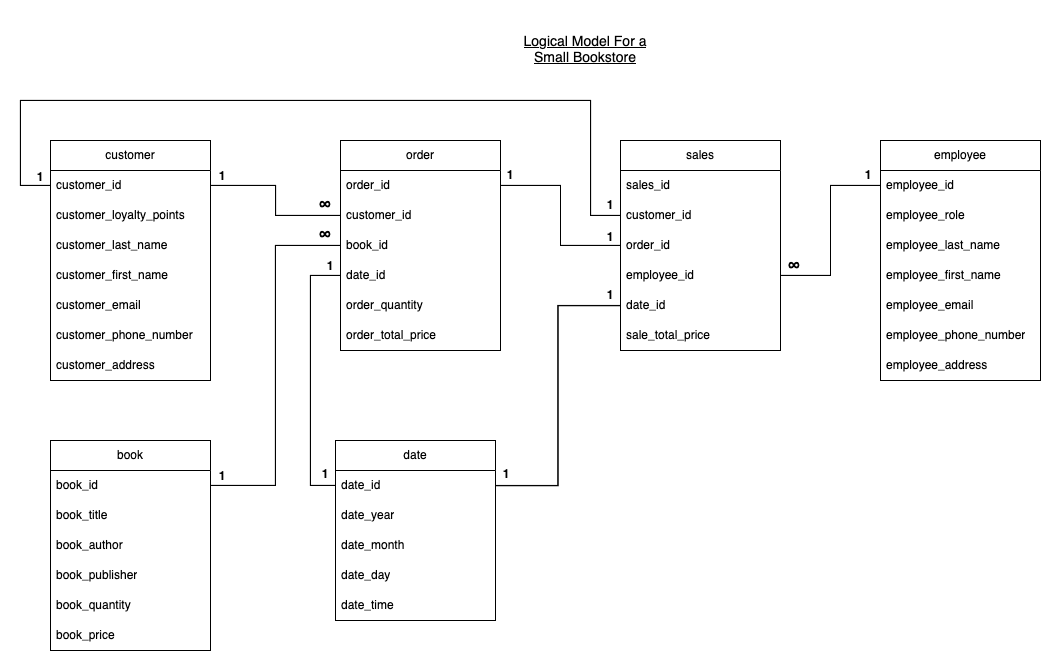

The diagram above was exported from draw.io. Its source (the exported page's mxGraphModel, read from the mxfile embedded in the PNG):
<mxGraphModel dx="1257" dy="677" grid="1" gridSize="10" guides="1" tooltips="1" connect="1" arrows="1" fold="1" page="1" pageScale="1" pageWidth="850" pageHeight="1100" math="0" shadow="0">
  <root>
    <mxCell id="0" />
    <mxCell id="1" parent="0" />
    <mxCell id="FAUg350-3AlWdUrZnwmx-22" value="employee" style="swimlane;fontStyle=0;childLayout=stackLayout;horizontal=1;startSize=30;horizontalStack=0;resizeParent=1;resizeParentMax=0;resizeLast=0;collapsible=1;marginBottom=0;whiteSpace=wrap;html=1;" vertex="1" parent="1">
      <mxGeometry x="890" y="120" width="160" height="240" as="geometry" />
    </mxCell>
    <mxCell id="FAUg350-3AlWdUrZnwmx-23" value="employee_id" style="text;strokeColor=none;fillColor=none;align=left;verticalAlign=middle;spacingLeft=4;spacingRight=4;overflow=hidden;points=[[0,0.5],[1,0.5]];portConstraint=eastwest;rotatable=0;whiteSpace=wrap;html=1;" vertex="1" parent="FAUg350-3AlWdUrZnwmx-22">
      <mxGeometry y="30" width="160" height="30" as="geometry" />
    </mxCell>
    <mxCell id="FAUg350-3AlWdUrZnwmx-24" value="employee_role" style="text;strokeColor=none;fillColor=none;align=left;verticalAlign=middle;spacingLeft=4;spacingRight=4;overflow=hidden;points=[[0,0.5],[1,0.5]];portConstraint=eastwest;rotatable=0;whiteSpace=wrap;html=1;" vertex="1" parent="FAUg350-3AlWdUrZnwmx-22">
      <mxGeometry y="60" width="160" height="30" as="geometry" />
    </mxCell>
    <mxCell id="FAUg350-3AlWdUrZnwmx-25" value="employee_last_name" style="text;strokeColor=none;fillColor=none;align=left;verticalAlign=middle;spacingLeft=4;spacingRight=4;overflow=hidden;points=[[0,0.5],[1,0.5]];portConstraint=eastwest;rotatable=0;whiteSpace=wrap;html=1;" vertex="1" parent="FAUg350-3AlWdUrZnwmx-22">
      <mxGeometry y="90" width="160" height="30" as="geometry" />
    </mxCell>
    <mxCell id="FAUg350-3AlWdUrZnwmx-26" value="employee_first_name" style="text;strokeColor=none;fillColor=none;align=left;verticalAlign=middle;spacingLeft=4;spacingRight=4;overflow=hidden;points=[[0,0.5],[1,0.5]];portConstraint=eastwest;rotatable=0;whiteSpace=wrap;html=1;" vertex="1" parent="FAUg350-3AlWdUrZnwmx-22">
      <mxGeometry y="120" width="160" height="30" as="geometry" />
    </mxCell>
    <mxCell id="FAUg350-3AlWdUrZnwmx-27" value="employee_email" style="text;strokeColor=none;fillColor=none;align=left;verticalAlign=middle;spacingLeft=4;spacingRight=4;overflow=hidden;points=[[0,0.5],[1,0.5]];portConstraint=eastwest;rotatable=0;whiteSpace=wrap;html=1;" vertex="1" parent="FAUg350-3AlWdUrZnwmx-22">
      <mxGeometry y="150" width="160" height="30" as="geometry" />
    </mxCell>
    <mxCell id="FAUg350-3AlWdUrZnwmx-28" value="employee_phone_number" style="text;strokeColor=none;fillColor=none;align=left;verticalAlign=middle;spacingLeft=4;spacingRight=4;overflow=hidden;points=[[0,0.5],[1,0.5]];portConstraint=eastwest;rotatable=0;whiteSpace=wrap;html=1;" vertex="1" parent="FAUg350-3AlWdUrZnwmx-22">
      <mxGeometry y="180" width="160" height="30" as="geometry" />
    </mxCell>
    <mxCell id="FAUg350-3AlWdUrZnwmx-29" value="employee_address" style="text;strokeColor=none;fillColor=none;align=left;verticalAlign=middle;spacingLeft=4;spacingRight=4;overflow=hidden;points=[[0,0.5],[1,0.5]];portConstraint=eastwest;rotatable=0;whiteSpace=wrap;html=1;" vertex="1" parent="FAUg350-3AlWdUrZnwmx-22">
      <mxGeometry y="210" width="160" height="30" as="geometry" />
    </mxCell>
    <mxCell id="FAUg350-3AlWdUrZnwmx-30" value="order" style="swimlane;fontStyle=0;childLayout=stackLayout;horizontal=1;startSize=30;horizontalStack=0;resizeParent=1;resizeParentMax=0;resizeLast=0;collapsible=1;marginBottom=0;whiteSpace=wrap;html=1;" vertex="1" parent="1">
      <mxGeometry x="350" y="120" width="160" height="210" as="geometry" />
    </mxCell>
    <mxCell id="FAUg350-3AlWdUrZnwmx-31" value="order_id" style="text;strokeColor=none;fillColor=none;align=left;verticalAlign=middle;spacingLeft=4;spacingRight=4;overflow=hidden;points=[[0,0.5],[1,0.5]];portConstraint=eastwest;rotatable=0;whiteSpace=wrap;html=1;" vertex="1" parent="FAUg350-3AlWdUrZnwmx-30">
      <mxGeometry y="30" width="160" height="30" as="geometry" />
    </mxCell>
    <mxCell id="FAUg350-3AlWdUrZnwmx-32" value="customer_id" style="text;strokeColor=none;fillColor=none;align=left;verticalAlign=middle;spacingLeft=4;spacingRight=4;overflow=hidden;points=[[0,0.5],[1,0.5]];portConstraint=eastwest;rotatable=0;whiteSpace=wrap;html=1;" vertex="1" parent="FAUg350-3AlWdUrZnwmx-30">
      <mxGeometry y="60" width="160" height="30" as="geometry" />
    </mxCell>
    <mxCell id="FAUg350-3AlWdUrZnwmx-33" value="book_id" style="text;strokeColor=none;fillColor=none;align=left;verticalAlign=middle;spacingLeft=4;spacingRight=4;overflow=hidden;points=[[0,0.5],[1,0.5]];portConstraint=eastwest;rotatable=0;whiteSpace=wrap;html=1;" vertex="1" parent="FAUg350-3AlWdUrZnwmx-30">
      <mxGeometry y="90" width="160" height="30" as="geometry" />
    </mxCell>
    <mxCell id="FAUg350-3AlWdUrZnwmx-34" value="date_id" style="text;strokeColor=none;fillColor=none;align=left;verticalAlign=middle;spacingLeft=4;spacingRight=4;overflow=hidden;points=[[0,0.5],[1,0.5]];portConstraint=eastwest;rotatable=0;whiteSpace=wrap;html=1;" vertex="1" parent="FAUg350-3AlWdUrZnwmx-30">
      <mxGeometry y="120" width="160" height="30" as="geometry" />
    </mxCell>
    <mxCell id="FAUg350-3AlWdUrZnwmx-35" value="order_quantity" style="text;strokeColor=none;fillColor=none;align=left;verticalAlign=middle;spacingLeft=4;spacingRight=4;overflow=hidden;points=[[0,0.5],[1,0.5]];portConstraint=eastwest;rotatable=0;whiteSpace=wrap;html=1;" vertex="1" parent="FAUg350-3AlWdUrZnwmx-30">
      <mxGeometry y="150" width="160" height="30" as="geometry" />
    </mxCell>
    <mxCell id="FAUg350-3AlWdUrZnwmx-36" value="order_total_price" style="text;strokeColor=none;fillColor=none;align=left;verticalAlign=middle;spacingLeft=4;spacingRight=4;overflow=hidden;points=[[0,0.5],[1,0.5]];portConstraint=eastwest;rotatable=0;whiteSpace=wrap;html=1;" vertex="1" parent="FAUg350-3AlWdUrZnwmx-30">
      <mxGeometry y="180" width="160" height="30" as="geometry" />
    </mxCell>
    <mxCell id="FAUg350-3AlWdUrZnwmx-37" value="Logical Model For a Small Bookstore" style="text;html=1;align=center;verticalAlign=middle;whiteSpace=wrap;rounded=0;fontSize=14;fontStyle=4" vertex="1" parent="1">
      <mxGeometry x="520" width="150" height="60" as="geometry" />
    </mxCell>
    <mxCell id="FAUg350-3AlWdUrZnwmx-38" value="sales" style="swimlane;fontStyle=0;childLayout=stackLayout;horizontal=1;startSize=30;horizontalStack=0;resizeParent=1;resizeParentMax=0;resizeLast=0;collapsible=1;marginBottom=0;whiteSpace=wrap;html=1;" vertex="1" parent="1">
      <mxGeometry x="630" y="120" width="160" height="210" as="geometry" />
    </mxCell>
    <mxCell id="FAUg350-3AlWdUrZnwmx-39" value="sales_id" style="text;strokeColor=none;fillColor=none;align=left;verticalAlign=middle;spacingLeft=4;spacingRight=4;overflow=hidden;points=[[0,0.5],[1,0.5]];portConstraint=eastwest;rotatable=0;whiteSpace=wrap;html=1;" vertex="1" parent="FAUg350-3AlWdUrZnwmx-38">
      <mxGeometry y="30" width="160" height="30" as="geometry" />
    </mxCell>
    <mxCell id="FAUg350-3AlWdUrZnwmx-40" value="customer_id" style="text;strokeColor=none;fillColor=none;align=left;verticalAlign=middle;spacingLeft=4;spacingRight=4;overflow=hidden;points=[[0,0.5],[1,0.5]];portConstraint=eastwest;rotatable=0;whiteSpace=wrap;html=1;" vertex="1" parent="FAUg350-3AlWdUrZnwmx-38">
      <mxGeometry y="60" width="160" height="30" as="geometry" />
    </mxCell>
    <mxCell id="FAUg350-3AlWdUrZnwmx-41" value="order_id" style="text;strokeColor=none;fillColor=none;align=left;verticalAlign=middle;spacingLeft=4;spacingRight=4;overflow=hidden;points=[[0,0.5],[1,0.5]];portConstraint=eastwest;rotatable=0;whiteSpace=wrap;html=1;" vertex="1" parent="FAUg350-3AlWdUrZnwmx-38">
      <mxGeometry y="90" width="160" height="30" as="geometry" />
    </mxCell>
    <mxCell id="FAUg350-3AlWdUrZnwmx-42" value="employee_id" style="text;strokeColor=none;fillColor=none;align=left;verticalAlign=middle;spacingLeft=4;spacingRight=4;overflow=hidden;points=[[0,0.5],[1,0.5]];portConstraint=eastwest;rotatable=0;whiteSpace=wrap;html=1;" vertex="1" parent="FAUg350-3AlWdUrZnwmx-38">
      <mxGeometry y="120" width="160" height="30" as="geometry" />
    </mxCell>
    <mxCell id="FAUg350-3AlWdUrZnwmx-43" value="date_id" style="text;strokeColor=none;fillColor=none;align=left;verticalAlign=middle;spacingLeft=4;spacingRight=4;overflow=hidden;points=[[0,0.5],[1,0.5]];portConstraint=eastwest;rotatable=0;whiteSpace=wrap;html=1;" vertex="1" parent="FAUg350-3AlWdUrZnwmx-38">
      <mxGeometry y="150" width="160" height="30" as="geometry" />
    </mxCell>
    <mxCell id="FAUg350-3AlWdUrZnwmx-44" value="sale_total_price" style="text;strokeColor=none;fillColor=none;align=left;verticalAlign=middle;spacingLeft=4;spacingRight=4;overflow=hidden;points=[[0,0.5],[1,0.5]];portConstraint=eastwest;rotatable=0;whiteSpace=wrap;html=1;" vertex="1" parent="FAUg350-3AlWdUrZnwmx-38">
      <mxGeometry y="180" width="160" height="30" as="geometry" />
    </mxCell>
    <mxCell id="FAUg350-3AlWdUrZnwmx-45" value="customer" style="swimlane;fontStyle=0;childLayout=stackLayout;horizontal=1;startSize=30;horizontalStack=0;resizeParent=1;resizeParentMax=0;resizeLast=0;collapsible=1;marginBottom=0;whiteSpace=wrap;html=1;" vertex="1" parent="1">
      <mxGeometry x="60" y="120" width="160" height="240" as="geometry" />
    </mxCell>
    <mxCell id="FAUg350-3AlWdUrZnwmx-46" value="customer_id" style="text;strokeColor=none;fillColor=none;align=left;verticalAlign=middle;spacingLeft=4;spacingRight=4;overflow=hidden;points=[[0,0.5],[1,0.5]];portConstraint=eastwest;rotatable=0;whiteSpace=wrap;html=1;" vertex="1" parent="FAUg350-3AlWdUrZnwmx-45">
      <mxGeometry y="30" width="160" height="30" as="geometry" />
    </mxCell>
    <mxCell id="FAUg350-3AlWdUrZnwmx-47" value="customer_loyalty_points" style="text;strokeColor=none;fillColor=none;align=left;verticalAlign=middle;spacingLeft=4;spacingRight=4;overflow=hidden;points=[[0,0.5],[1,0.5]];portConstraint=eastwest;rotatable=0;whiteSpace=wrap;html=1;" vertex="1" parent="FAUg350-3AlWdUrZnwmx-45">
      <mxGeometry y="60" width="160" height="30" as="geometry" />
    </mxCell>
    <mxCell id="FAUg350-3AlWdUrZnwmx-48" value="customer_last_name" style="text;strokeColor=none;fillColor=none;align=left;verticalAlign=middle;spacingLeft=4;spacingRight=4;overflow=hidden;points=[[0,0.5],[1,0.5]];portConstraint=eastwest;rotatable=0;whiteSpace=wrap;html=1;" vertex="1" parent="FAUg350-3AlWdUrZnwmx-45">
      <mxGeometry y="90" width="160" height="30" as="geometry" />
    </mxCell>
    <mxCell id="FAUg350-3AlWdUrZnwmx-49" value="customer_first_name" style="text;strokeColor=none;fillColor=none;align=left;verticalAlign=middle;spacingLeft=4;spacingRight=4;overflow=hidden;points=[[0,0.5],[1,0.5]];portConstraint=eastwest;rotatable=0;whiteSpace=wrap;html=1;" vertex="1" parent="FAUg350-3AlWdUrZnwmx-45">
      <mxGeometry y="120" width="160" height="30" as="geometry" />
    </mxCell>
    <mxCell id="FAUg350-3AlWdUrZnwmx-50" value="customer_email" style="text;strokeColor=none;fillColor=none;align=left;verticalAlign=middle;spacingLeft=4;spacingRight=4;overflow=hidden;points=[[0,0.5],[1,0.5]];portConstraint=eastwest;rotatable=0;whiteSpace=wrap;html=1;" vertex="1" parent="FAUg350-3AlWdUrZnwmx-45">
      <mxGeometry y="150" width="160" height="30" as="geometry" />
    </mxCell>
    <mxCell id="FAUg350-3AlWdUrZnwmx-51" value="customer_phone_number" style="text;strokeColor=none;fillColor=none;align=left;verticalAlign=middle;spacingLeft=4;spacingRight=4;overflow=hidden;points=[[0,0.5],[1,0.5]];portConstraint=eastwest;rotatable=0;whiteSpace=wrap;html=1;" vertex="1" parent="FAUg350-3AlWdUrZnwmx-45">
      <mxGeometry y="180" width="160" height="30" as="geometry" />
    </mxCell>
    <mxCell id="FAUg350-3AlWdUrZnwmx-52" value="customer_address" style="text;strokeColor=none;fillColor=none;align=left;verticalAlign=middle;spacingLeft=4;spacingRight=4;overflow=hidden;points=[[0,0.5],[1,0.5]];portConstraint=eastwest;rotatable=0;whiteSpace=wrap;html=1;" vertex="1" parent="FAUg350-3AlWdUrZnwmx-45">
      <mxGeometry y="210" width="160" height="30" as="geometry" />
    </mxCell>
    <mxCell id="FAUg350-3AlWdUrZnwmx-53" value="book" style="swimlane;fontStyle=0;childLayout=stackLayout;horizontal=1;startSize=30;horizontalStack=0;resizeParent=1;resizeParentMax=0;resizeLast=0;collapsible=1;marginBottom=0;whiteSpace=wrap;html=1;" vertex="1" parent="1">
      <mxGeometry x="60" y="420" width="160" height="210" as="geometry" />
    </mxCell>
    <mxCell id="FAUg350-3AlWdUrZnwmx-54" value="book_id" style="text;strokeColor=none;fillColor=none;align=left;verticalAlign=middle;spacingLeft=4;spacingRight=4;overflow=hidden;points=[[0,0.5],[1,0.5]];portConstraint=eastwest;rotatable=0;whiteSpace=wrap;html=1;" vertex="1" parent="FAUg350-3AlWdUrZnwmx-53">
      <mxGeometry y="30" width="160" height="30" as="geometry" />
    </mxCell>
    <mxCell id="FAUg350-3AlWdUrZnwmx-55" value="book_title" style="text;strokeColor=none;fillColor=none;align=left;verticalAlign=middle;spacingLeft=4;spacingRight=4;overflow=hidden;points=[[0,0.5],[1,0.5]];portConstraint=eastwest;rotatable=0;whiteSpace=wrap;html=1;" vertex="1" parent="FAUg350-3AlWdUrZnwmx-53">
      <mxGeometry y="60" width="160" height="30" as="geometry" />
    </mxCell>
    <mxCell id="FAUg350-3AlWdUrZnwmx-56" value="book_author" style="text;strokeColor=none;fillColor=none;align=left;verticalAlign=middle;spacingLeft=4;spacingRight=4;overflow=hidden;points=[[0,0.5],[1,0.5]];portConstraint=eastwest;rotatable=0;whiteSpace=wrap;html=1;" vertex="1" parent="FAUg350-3AlWdUrZnwmx-53">
      <mxGeometry y="90" width="160" height="30" as="geometry" />
    </mxCell>
    <mxCell id="FAUg350-3AlWdUrZnwmx-57" value="book_publisher" style="text;strokeColor=none;fillColor=none;align=left;verticalAlign=middle;spacingLeft=4;spacingRight=4;overflow=hidden;points=[[0,0.5],[1,0.5]];portConstraint=eastwest;rotatable=0;whiteSpace=wrap;html=1;" vertex="1" parent="FAUg350-3AlWdUrZnwmx-53">
      <mxGeometry y="120" width="160" height="30" as="geometry" />
    </mxCell>
    <mxCell id="FAUg350-3AlWdUrZnwmx-58" value="book_quantity" style="text;strokeColor=none;fillColor=none;align=left;verticalAlign=middle;spacingLeft=4;spacingRight=4;overflow=hidden;points=[[0,0.5],[1,0.5]];portConstraint=eastwest;rotatable=0;whiteSpace=wrap;html=1;" vertex="1" parent="FAUg350-3AlWdUrZnwmx-53">
      <mxGeometry y="150" width="160" height="30" as="geometry" />
    </mxCell>
    <mxCell id="FAUg350-3AlWdUrZnwmx-59" value="book_price" style="text;strokeColor=none;fillColor=none;align=left;verticalAlign=middle;spacingLeft=4;spacingRight=4;overflow=hidden;points=[[0,0.5],[1,0.5]];portConstraint=eastwest;rotatable=0;whiteSpace=wrap;html=1;" vertex="1" parent="FAUg350-3AlWdUrZnwmx-53">
      <mxGeometry y="180" width="160" height="30" as="geometry" />
    </mxCell>
    <mxCell id="FAUg350-3AlWdUrZnwmx-60" style="edgeStyle=orthogonalEdgeStyle;rounded=0;orthogonalLoop=1;jettySize=auto;html=1;exitX=1;exitY=0.25;exitDx=0;exitDy=0;entryX=0;entryY=0.5;entryDx=0;entryDy=0;shape=link;width=-0.30303030303030276;" edge="1" parent="1" source="FAUg350-3AlWdUrZnwmx-61" target="FAUg350-3AlWdUrZnwmx-43">
      <mxGeometry relative="1" as="geometry" />
    </mxCell>
    <mxCell id="FAUg350-3AlWdUrZnwmx-61" value="date" style="swimlane;fontStyle=0;childLayout=stackLayout;horizontal=1;startSize=30;horizontalStack=0;resizeParent=1;resizeParentMax=0;resizeLast=0;collapsible=1;marginBottom=0;whiteSpace=wrap;html=1;" vertex="1" parent="1">
      <mxGeometry x="345" y="420" width="160" height="180" as="geometry" />
    </mxCell>
    <mxCell id="FAUg350-3AlWdUrZnwmx-62" value="date_id" style="text;strokeColor=none;fillColor=none;align=left;verticalAlign=middle;spacingLeft=4;spacingRight=4;overflow=hidden;points=[[0,0.5],[1,0.5]];portConstraint=eastwest;rotatable=0;whiteSpace=wrap;html=1;" vertex="1" parent="FAUg350-3AlWdUrZnwmx-61">
      <mxGeometry y="30" width="160" height="30" as="geometry" />
    </mxCell>
    <mxCell id="FAUg350-3AlWdUrZnwmx-63" value="date_year" style="text;strokeColor=none;fillColor=none;align=left;verticalAlign=middle;spacingLeft=4;spacingRight=4;overflow=hidden;points=[[0,0.5],[1,0.5]];portConstraint=eastwest;rotatable=0;whiteSpace=wrap;html=1;" vertex="1" parent="FAUg350-3AlWdUrZnwmx-61">
      <mxGeometry y="60" width="160" height="30" as="geometry" />
    </mxCell>
    <mxCell id="FAUg350-3AlWdUrZnwmx-64" value="date_month" style="text;strokeColor=none;fillColor=none;align=left;verticalAlign=middle;spacingLeft=4;spacingRight=4;overflow=hidden;points=[[0,0.5],[1,0.5]];portConstraint=eastwest;rotatable=0;whiteSpace=wrap;html=1;" vertex="1" parent="FAUg350-3AlWdUrZnwmx-61">
      <mxGeometry y="90" width="160" height="30" as="geometry" />
    </mxCell>
    <mxCell id="FAUg350-3AlWdUrZnwmx-65" value="date_day" style="text;strokeColor=none;fillColor=none;align=left;verticalAlign=middle;spacingLeft=4;spacingRight=4;overflow=hidden;points=[[0,0.5],[1,0.5]];portConstraint=eastwest;rotatable=0;whiteSpace=wrap;html=1;" vertex="1" parent="FAUg350-3AlWdUrZnwmx-61">
      <mxGeometry y="120" width="160" height="30" as="geometry" />
    </mxCell>
    <mxCell id="FAUg350-3AlWdUrZnwmx-66" value="date_time" style="text;strokeColor=none;fillColor=none;align=left;verticalAlign=middle;spacingLeft=4;spacingRight=4;overflow=hidden;points=[[0,0.5],[1,0.5]];portConstraint=eastwest;rotatable=0;whiteSpace=wrap;html=1;" vertex="1" parent="FAUg350-3AlWdUrZnwmx-61">
      <mxGeometry y="150" width="160" height="30" as="geometry" />
    </mxCell>
    <mxCell id="FAUg350-3AlWdUrZnwmx-67" style="rounded=0;orthogonalLoop=1;jettySize=auto;html=1;exitX=1;exitY=0.5;exitDx=0;exitDy=0;entryX=0;entryY=0.5;entryDx=0;entryDy=0;edgeStyle=elbowEdgeStyle;elbow=vertical;shape=link;fillColor=#000000;width=0;" edge="1" parent="1" source="FAUg350-3AlWdUrZnwmx-46" target="FAUg350-3AlWdUrZnwmx-32">
      <mxGeometry relative="1" as="geometry" />
    </mxCell>
    <mxCell id="FAUg350-3AlWdUrZnwmx-68" style="edgeStyle=orthogonalEdgeStyle;rounded=0;orthogonalLoop=1;jettySize=auto;html=1;exitX=1;exitY=0.5;exitDx=0;exitDy=0;entryX=0;entryY=0.5;entryDx=0;entryDy=0;shape=link;width=0;" edge="1" parent="1" source="FAUg350-3AlWdUrZnwmx-31" target="FAUg350-3AlWdUrZnwmx-41">
      <mxGeometry relative="1" as="geometry" />
    </mxCell>
    <mxCell id="FAUg350-3AlWdUrZnwmx-69" style="edgeStyle=orthogonalEdgeStyle;rounded=0;orthogonalLoop=1;jettySize=auto;html=1;exitX=1;exitY=0.5;exitDx=0;exitDy=0;entryX=0;entryY=0.5;entryDx=0;entryDy=0;shape=link;width=0;" edge="1" parent="1" source="FAUg350-3AlWdUrZnwmx-42" target="FAUg350-3AlWdUrZnwmx-23">
      <mxGeometry relative="1" as="geometry" />
    </mxCell>
    <mxCell id="FAUg350-3AlWdUrZnwmx-70" style="edgeStyle=orthogonalEdgeStyle;rounded=0;orthogonalLoop=1;jettySize=auto;html=1;exitX=1;exitY=0.5;exitDx=0;exitDy=0;entryX=0;entryY=0.5;entryDx=0;entryDy=0;shape=link;width=0;" edge="1" parent="1" source="FAUg350-3AlWdUrZnwmx-54" target="FAUg350-3AlWdUrZnwmx-33">
      <mxGeometry relative="1" as="geometry" />
    </mxCell>
    <mxCell id="FAUg350-3AlWdUrZnwmx-71" style="edgeStyle=orthogonalEdgeStyle;rounded=0;orthogonalLoop=1;jettySize=auto;html=1;exitX=0;exitY=0.5;exitDx=0;exitDy=0;entryX=0;entryY=0.5;entryDx=0;entryDy=0;shape=link;width=0;" edge="1" parent="1" source="FAUg350-3AlWdUrZnwmx-62" target="FAUg350-3AlWdUrZnwmx-34">
      <mxGeometry relative="1" as="geometry">
        <Array as="points">
          <mxPoint x="320" y="465" />
          <mxPoint x="320" y="255" />
        </Array>
      </mxGeometry>
    </mxCell>
    <mxCell id="FAUg350-3AlWdUrZnwmx-72" value="1" style="text;html=1;align=center;verticalAlign=middle;whiteSpace=wrap;rounded=0;fontStyle=1" vertex="1" parent="1">
      <mxGeometry x="222" y="148" width="20" height="15" as="geometry" />
    </mxCell>
    <mxCell id="FAUg350-3AlWdUrZnwmx-73" value="&lt;font size=&quot;1&quot;&gt;&lt;span style=&quot;font-size: 16px;&quot;&gt;∞&lt;/span&gt;&lt;/font&gt;" style="text;html=1;align=center;verticalAlign=middle;whiteSpace=wrap;rounded=0;fontStyle=1" vertex="1" parent="1">
      <mxGeometry x="325" y="180" width="20" height="10" as="geometry" />
    </mxCell>
    <mxCell id="FAUg350-3AlWdUrZnwmx-74" value="1" style="text;html=1;align=center;verticalAlign=middle;whiteSpace=wrap;rounded=0;fontStyle=1" vertex="1" parent="1">
      <mxGeometry x="222" y="448" width="20" height="15" as="geometry" />
    </mxCell>
    <mxCell id="FAUg350-3AlWdUrZnwmx-75" value="&lt;font size=&quot;1&quot;&gt;&lt;span style=&quot;font-size: 16px;&quot;&gt;∞&lt;/span&gt;&lt;/font&gt;" style="text;html=1;align=center;verticalAlign=middle;whiteSpace=wrap;rounded=0;fontStyle=1" vertex="1" parent="1">
      <mxGeometry x="325" y="210" width="20" height="10" as="geometry" />
    </mxCell>
    <mxCell id="FAUg350-3AlWdUrZnwmx-76" value="1" style="text;html=1;align=center;verticalAlign=middle;whiteSpace=wrap;rounded=0;fontStyle=1" vertex="1" parent="1">
      <mxGeometry x="510" y="147" width="20" height="15" as="geometry" />
    </mxCell>
    <mxCell id="FAUg350-3AlWdUrZnwmx-77" value="1" style="text;html=1;align=center;verticalAlign=middle;whiteSpace=wrap;rounded=0;fontStyle=1" vertex="1" parent="1">
      <mxGeometry x="610" y="209" width="20" height="15" as="geometry" />
    </mxCell>
    <mxCell id="FAUg350-3AlWdUrZnwmx-78" value="1" style="text;html=1;align=center;verticalAlign=middle;whiteSpace=wrap;rounded=0;fontStyle=1" vertex="1" parent="1">
      <mxGeometry x="330" y="238.5" width="20" height="15" as="geometry" />
    </mxCell>
    <mxCell id="FAUg350-3AlWdUrZnwmx-79" value="1" style="text;html=1;align=center;verticalAlign=middle;whiteSpace=wrap;rounded=0;fontStyle=1" vertex="1" parent="1">
      <mxGeometry x="325" y="446" width="20" height="15" as="geometry" />
    </mxCell>
    <mxCell id="FAUg350-3AlWdUrZnwmx-80" value="1" style="text;html=1;align=center;verticalAlign=middle;whiteSpace=wrap;rounded=0;fontStyle=1" vertex="1" parent="1">
      <mxGeometry x="506" y="446" width="20" height="15" as="geometry" />
    </mxCell>
    <mxCell id="FAUg350-3AlWdUrZnwmx-81" value="1" style="text;html=1;align=center;verticalAlign=middle;whiteSpace=wrap;rounded=0;fontStyle=1" vertex="1" parent="1">
      <mxGeometry x="610" y="267" width="20" height="15" as="geometry" />
    </mxCell>
    <mxCell id="FAUg350-3AlWdUrZnwmx-82" style="edgeStyle=orthogonalEdgeStyle;rounded=0;orthogonalLoop=1;jettySize=auto;html=1;exitX=0;exitY=0.5;exitDx=0;exitDy=0;entryX=0;entryY=0.5;entryDx=0;entryDy=0;shape=link;width=0;" edge="1" parent="1" source="FAUg350-3AlWdUrZnwmx-46" target="FAUg350-3AlWdUrZnwmx-40">
      <mxGeometry relative="1" as="geometry">
        <Array as="points">
          <mxPoint x="30" y="165" />
          <mxPoint x="30" y="80" />
          <mxPoint x="600" y="80" />
          <mxPoint x="600" y="195" />
        </Array>
      </mxGeometry>
    </mxCell>
    <mxCell id="FAUg350-3AlWdUrZnwmx-83" value="1" style="text;html=1;align=center;verticalAlign=middle;whiteSpace=wrap;rounded=0;fontStyle=1" vertex="1" parent="1">
      <mxGeometry x="40" y="149" width="20" height="15" as="geometry" />
    </mxCell>
    <mxCell id="FAUg350-3AlWdUrZnwmx-84" value="1" style="text;html=1;align=center;verticalAlign=middle;whiteSpace=wrap;rounded=0;fontStyle=1" vertex="1" parent="1">
      <mxGeometry x="610" y="177.5" width="20" height="15" as="geometry" />
    </mxCell>
    <mxCell id="FAUg350-3AlWdUrZnwmx-88" value="&lt;font size=&quot;1&quot;&gt;&lt;span style=&quot;font-size: 16px;&quot;&gt;∞&lt;/span&gt;&lt;/font&gt;" style="text;html=1;align=center;verticalAlign=middle;whiteSpace=wrap;rounded=0;fontStyle=1" vertex="1" parent="1">
      <mxGeometry x="794" y="240.5" width="20" height="10" as="geometry" />
    </mxCell>
    <mxCell id="FAUg350-3AlWdUrZnwmx-89" value="1" style="text;html=1;align=center;verticalAlign=middle;whiteSpace=wrap;rounded=0;fontStyle=1" vertex="1" parent="1">
      <mxGeometry x="868" y="147" width="20" height="15" as="geometry" />
    </mxCell>
  </root>
</mxGraphModel>